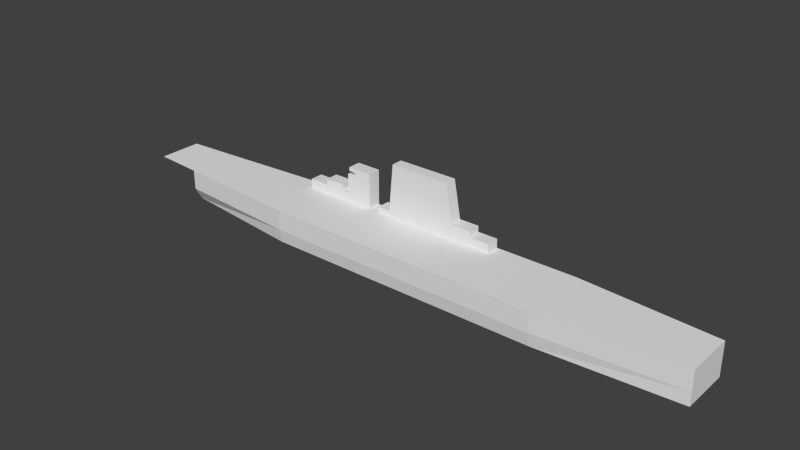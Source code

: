 # Source: lexington_l.blend  (saved by Blender 2.69.0; exported with 4.5.12 LTS)
import bpy
from mathutils import Matrix  # noqa: F401  (used for matrix-valued properties, if any)

bpy.ops.wm.read_factory_settings(use_empty=True)
scene = bpy.context.scene
scene.name = 'Scene'

# ---- collections
col_collection_1 = bpy.data.collections.new('Collection 1'); scene.collection.children.link(col_collection_1)

# ---- materials (node trees are filled in below, after node groups)
mat_material_texture = bpy.data.materials.new('Material Texture')
mat_material_texture.alpha_threshold = 0.0
mat_material_texture.use_transparent_shadow = False
mat_material_texture.roughness = 0.5
mat_material_texture.line_color = (0.0, 0.0, 0.0, 1.0)

# ---- material node trees

# ---- world
world_world = bpy.data.worlds.new('World'); scene.world = world_world
world_world.color = (0.05088, 0.05088, 0.05088)
world_world.use_sun_shadow = False
world_world.sun_shadow_jitter_overblur = 0.0
world_world.cycles.sampling_method = 'MANUAL'
world_world.cycles.sample_map_resolution = 256

# ---- meshes
me_cube_004 = bpy.data.meshes.new('Cube.004')
me_cube_004.from_pydata([(-20.04, 10.0, 15.0), (-20.04, 16.0, 15.0), (36.39, 16.0, 15.0), (36.39, 10.0, 15.0), (-20.04, 10.0, 17.5), (-20.04, 16.0, 17.5), (36.39, 16.0, 19.0), (36.39, 10.0, 19.0), (-13.76, 16.0, 17.5), (27.16, 16.0, 19.0), (27.16, 10.0, 19.0), (-13.76, 10.0, 17.5), (-13.76, 16.0, 21.7), (27.16, 16.0, 21.7), (27.16, 10.0, 21.7), (-13.76, 10.0, 21.7), (18.02, 16.0, 15.0), (18.02, 10.0, 15.0), (18.02, 16.0, 21.7), (18.02, 10.0, 21.7), (-12.54, 15.62, 38.87), (-12.54, 10.38, 38.87), (15.17, 15.62, 38.87), (15.17, 10.38, 38.87), (-58.59, 10.0, 15.0), (-58.59, 16.0, 15.0), (-58.59, 10.0, 19.0), (-58.59, 16.0, 19.0), (-49.36, 10.0, 19.0), (-49.36, 16.0, 19.0), (-49.36, 10.0, 21.7), (-49.36, 16.0, 21.7), (-40.22, 10.0, 19.0), (-40.22, 10.0, 15.0), (-40.22, 16.0, 19.0), (-40.22, 16.0, 15.0), (-40.22, 10.0, 21.7), (-40.22, 16.0, 21.7), (-24.9, 10.0, 15.0), (-24.9, 16.0, 15.0), (-36.93, 16.0, 19.0), (-36.93, 10.0, 19.0), (-24.9, 10.0, 27.7), (-24.9, 16.0, 27.7), (-36.93, 16.0, 27.7), (-36.93, 10.0, 27.7), (-32.99, 10.0, 27.7), (-32.99, 16.0, 27.7), (-24.9, 10.0, 28.98), (-24.9, 16.0, 28.98), (-32.99, 10.0, 28.98), (-32.99, 16.0, 28.98), (-36.13, 10.0, 29.45), (-36.13, 16.0, 29.45), (-24.9, 10.0, 31.02), (-24.9, 16.0, 31.02), (-36.13, 10.0, 31.02), (-36.13, 16.0, 31.02), (-125.0, 0.0, 0.0), (135.0, 11.2, 0.0), (135.0, -11.2, 0.0), (-135.0, -10.0, 15.0), (-135.0, 10.0, 15.0), (135.0, 11.2, 15.0), (135.0, -11.2, 15.0), (0.0, 16.0, 15.0), (0.0, 15.12, 0.0), (0.0, -16.0, 15.0), (0.0, -15.12, 0.0), (-135.0, 0.0, 15.0), (135.0, 0.0, 15.0), (135.0, 0.0, 0.0), (0.0, 0.0, 15.0), (-112.0, 8.229, 0.0), (-112.0, -11.6, 15.0), (-112.0, 11.6, 15.0), (-112.0, -8.229, 0.0), (-112.0, 0.0, 15.0), (73.0, 16.0, 15.0), (73.0, -15.12, 0.0), (73.0, 15.12, 0.0), (73.0, -16.0, 15.0), (73.0, 0.0, 15.0), (-125.0, 0.0, 6.0), (135.0, 11.2, 6.0), (135.0, -11.2, 6.0), (0.0, 16.0, 6.0), (0.0, -16.0, 6.0), (135.0, 0.0, 6.0), (-112.0, -11.6, 6.0), (-112.0, 11.6, 6.0), (73.0, 16.0, 6.0), (73.0, -16.0, 6.0), (-53.0, 15.12, 0.0), (-53.0, -16.0, 15.0), (-53.0, 16.0, 15.0), (-53.0, -15.12, 0.0), (-53.0, 0.0, 15.0), (-53.0, 16.0, 6.0), (-53.0, -16.0, 6.0)], [], [(4, 5, 1, 0), (6, 7, 3, 2), (17, 11, 0), (11, 8, 5, 4), (38, 42, 46), (16, 9, 2), (5, 8, 1), (9, 6, 2), (7, 6, 9, 10), (8, 11, 15, 12), (19, 18, 22, 23), (10, 9, 13, 14), (17, 10, 14, 19), (16, 8, 12, 18), (8, 16, 1), (10, 17, 3), (14, 13, 18, 19), (11, 17, 19, 15), (9, 16, 18, 13), (23, 22, 20, 21), (15, 19, 23, 21), (12, 15, 21, 20), (18, 12, 20, 22), (32, 33, 41), (26, 27, 25, 24), (33, 35, 39, 38), (32, 28, 24, 33), (27, 26, 28, 29), (29, 28, 30, 31), (34, 29, 31, 37), (28, 26, 24), (31, 30, 36, 37), (28, 32, 36, 30), (36, 32, 34, 37), (40, 41, 45, 44), (41, 38, 46, 45), (34, 32, 41, 40), (39, 40, 44, 47), (41, 33, 38), (47, 46, 50, 51), (35, 40, 39), (38, 39, 43, 42), (29, 34, 35, 25), (35, 34, 40), (44, 45, 46, 47), (39, 47, 43), (51, 50, 52, 53), (43, 47, 51, 49), (46, 42, 48, 50), (42, 43, 49, 48), (53, 52, 56, 57), (48, 49, 55, 54), (57, 56, 54, 55), (27, 29, 25), (49, 53, 57, 55), (49, 51, 53), (50, 48, 52), (7, 10, 3), (52, 48, 54, 56), (11, 4, 0), (91, 84, 59, 80), (88, 85, 60, 71), (89, 83, 58, 76), (77, 75, 62, 69), (98, 86, 66, 93), (92, 87, 68, 79), (82, 78, 65, 72), (84, 88, 71, 59), (74, 77, 69, 61), (81, 82, 72, 67), (99, 89, 76, 96), (97, 95, 75, 77), (94, 97, 77, 74), (86, 91, 80, 66), (85, 92, 79, 60), (70, 63, 78, 82), (64, 70, 82, 81), (83, 90, 73, 58), (78, 63, 84, 91), (70, 64, 85, 88), (74, 61, 83, 89), (95, 65, 86, 98), (81, 67, 87, 92), (63, 70, 88, 84), (94, 74, 89, 99), (65, 78, 91, 86), (64, 81, 92, 85), (69, 62, 83), (61, 69, 83), (62, 75, 90, 83), (90, 98, 93, 73), (87, 99, 96, 68), (72, 65, 95, 97), (67, 72, 97, 94), (75, 95, 98, 90), (67, 94, 99, 87)])
_uv = me_cube_004.uv_layers.new(name='UVMap')
_uv.uv.foreach_set('vector', [0.9545, 0.1983, 0.9705, 0.1983, 0.9705, 0.1916, 0.9545, 0.1916, 0.9705, 0.2023, 0.9545, 0.2023, 0.9545, 0.1916, 0.9705, 0.1916, 0.9545, 0.1916, 0.9545, 0.1983, 0.9545, 0.1916, 0.9545, 0.1983, 0.9705, 0.1983, 0.9705, 0.1983, 0.9545, 0.1983, 0.9545, 0.1916, 0.9545, 0.2255, 0.9545, 0.2255, 0.9705, 0.1916, 0.9705, 0.2023, 0.9705, 0.1916, 0.9705, 0.1983, 0.9705, 0.1983, 0.9705, 0.1916, 0.9705, 0.2023, 0.9705, 0.2023, 0.9705, 0.1916, 0.9545, 0.2023, 0.9705, 0.2023, 0.9705, 0.2023, 0.9545, 0.2023, 0.4549, 0.1283, 0.4549, 0.1283, 0.4549, 0.1412, 0.4549, 0.1412, 0.2193, 0.2988, 0.2193, 0.2988, 0.2006, 0.412, 0.2006, 0.412, 0.9545, 0.2023, 0.9705, 0.2023, 0.9705, 0.2095, 0.9545, 0.2095, 0.9545, 0.1916, 0.9545, 0.2023, 0.9545, 0.2095, 0.9545, 0.2095, 0.2193, 0.2546, 0.009864, 0.2711, 0.009864, 0.2988, 0.2193, 0.2988, 0.9705, 0.1983, 0.9705, 0.1916, 0.9705, 0.1916, 0.9545, 0.2023, 0.9545, 0.1916, 0.9545, 0.1916, 0.9545, 0.2095, 0.9705, 0.2095, 0.9705, 0.2095, 0.9545, 0.2095, 0.009864, 0.2711, 0.2193, 0.2546, 0.2193, 0.2988, 0.009864, 0.2988, 0.9705, 0.2023, 0.9705, 0.1916, 0.9705, 0.2095, 0.9705, 0.2095, 0.4192, 0.3892, 0.4192, 0.4108, 0.3052, 0.4108, 0.3052, 0.3892, 0.009864, 0.2988, 0.2193, 0.2988, 0.2006, 0.412, 0.01787, 0.412, 0.009864, 0.2988, 0.009864, 0.2988, 0.01787, 0.412, 0.01787, 0.412, 0.2193, 0.2988, 0.009864, 0.2988, 0.01787, 0.412, 0.2006, 0.412, 0.9545, 0.2023, 0.9545, 0.1916, 0.9545, 0.2023, 0.9545, 0.2023, 0.9705, 0.2023, 0.9705, 0.1916, 0.9545, 0.1916, 0.374, 0.1207, 0.374, 0.1207, 0.4208, 0.1207, 0.4208, 0.1207, 0.9545, 0.2023, 0.9545, 0.2023, 0.9545, 0.1916, 0.9545, 0.1916, 0.9705, 0.2023, 0.9545, 0.2023, 0.9545, 0.2023, 0.9705, 0.2023, 0.9705, 0.2023, 0.9545, 0.2023, 0.9545, 0.2095, 0.9705, 0.2095, 0.9705, 0.2023, 0.9705, 0.2023, 0.9705, 0.2095, 0.9705, 0.2095, 0.9545, 0.2023, 0.9545, 0.2023, 0.9545, 0.1916, 0.9705, 0.2095, 0.9545, 0.2095, 0.9545, 0.2095, 0.9705, 0.2095, 0.9545, 0.2023, 0.9545, 0.2023, 0.9545, 0.2095, 0.9545, 0.2095, 0.9545, 0.2095, 0.9545, 0.2023, 0.9705, 0.2023, 0.9705, 0.2095, 0.9705, 0.2023, 0.9545, 0.2023, 0.9545, 0.2255, 0.9705, 0.2255, 0.9545, 0.2023, 0.9545, 0.1916, 0.9545, 0.2255, 0.9545, 0.2255, 0.9705, 0.2023, 0.9545, 0.2023, 0.9545, 0.2023, 0.9705, 0.2023, 0.9705, 0.1916, 0.9705, 0.2023, 0.9705, 0.2255, 0.9705, 0.2255, 0.9545, 0.2023, 0.9545, 0.1916, 0.9545, 0.1916, 0.9705, 0.2255, 0.9545, 0.2255, 0.9545, 0.2289, 0.9705, 0.2289, 0.9705, 0.1916, 0.9705, 0.2023, 0.9705, 0.1916, 0.9545, 0.1916, 0.9705, 0.1916, 0.9705, 0.2255, 0.9545, 0.2255, 0.9705, 0.2023, 0.9705, 0.2023, 0.9705, 0.1916, 0.9705, 0.1916, 0.9705, 0.1916, 0.9705, 0.2023, 0.9705, 0.2023, 0.9705, 0.2255, 0.9545, 0.2255, 0.9545, 0.2255, 0.9705, 0.2255, 0.9705, 0.1916, 0.9705, 0.2255, 0.9705, 0.2255, 0.9705, 0.2289, 0.9545, 0.2289, 0.9545, 0.2301, 0.9705, 0.2301, 0.9705, 0.2255, 0.9705, 0.2255, 0.9705, 0.2289, 0.9705, 0.2289, 0.9545, 0.2255, 0.9545, 0.2255, 0.9545, 0.2289, 0.9545, 0.2289, 0.9545, 0.2255, 0.9705, 0.2255, 0.9705, 0.2289, 0.9545, 0.2289, 0.9705, 0.2301, 0.9545, 0.2301, 0.9545, 0.2343, 0.9705, 0.2343, 0.9545, 0.2289, 0.9705, 0.2289, 0.9705, 0.2343, 0.9545, 0.2343, 0.9705, 0.2343, 0.9545, 0.2343, 0.9545, 0.2343, 0.9705, 0.2343, 0.9705, 0.2023, 0.9705, 0.2023, 0.9705, 0.1916, 0.9705, 0.2289, 0.9705, 0.2301, 0.9705, 0.2343, 0.9705, 0.2343, 0.9705, 0.2289, 0.9705, 0.2289, 0.9705, 0.2301, 0.9545, 0.2289, 0.9545, 0.2289, 0.9545, 0.2301, 0.9545, 0.2023, 0.9545, 0.2023, 0.9545, 0.1916, 0.9545, 0.2301, 0.9545, 0.2289, 0.9545, 0.2343, 0.9545, 0.2343, 0.9545, 0.1983, 0.9545, 0.1983, 0.9545, 0.1916, 0.7204, 0.09313, 0.9101, 0.09313, 0.9101, 0.07477, 0.7204, 0.07477, 0.9101, 0.09313, 0.9101, 0.09313, 0.9101, 0.07477, 0.9101, 0.07477, 0.1544, 0.09313, 0.1146, 0.09313, 0.1146, 0.07477, 0.1544, 0.07477, 0.1442, 0.8896, 0.1442, 0.9614, 0.001947, 0.9515, 0.001947, 0.8896, 0.3349, 0.09313, 0.497, 0.09313, 0.497, 0.07477, 0.3349, 0.07477, 0.7204, 0.09313, 0.497, 0.09313, 0.497, 0.07477, 0.7204, 0.07477, 0.4525, 0.6714, 0.4525, 0.7703, 0.0008986, 0.7703, 0.0008986, 0.6714, 0.9101, 0.09313, 0.9101, 0.09313, 0.9101, 0.07477, 0.9101, 0.07477, 0.1442, 0.8179, 0.1442, 0.8896, 0.001947, 0.8896, 0.001947, 0.8278, 0.4525, 0.5724, 0.4525, 0.6714, 0.0008986, 0.6714, 0.0008986, 0.5724, 0.3349, 0.09313, 0.1544, 0.09313, 0.1544, 0.07477, 0.3349, 0.07477, 0.5092, 0.8896, 0.5092, 0.9886, 0.1442, 0.9614, 0.1442, 0.8896, 0.5092, 0.7907, 0.5092, 0.8896, 0.1442, 0.8896, 0.1442, 0.8179, 0.497, 0.09313, 0.7204, 0.09313, 0.7204, 0.07477, 0.497, 0.07477, 0.9101, 0.09313, 0.7204, 0.09313, 0.7204, 0.07477, 0.9101, 0.07477, 0.836, 0.6714, 0.836, 0.7406, 0.4525, 0.7703, 0.4525, 0.6714, 0.836, 0.6021, 0.836, 0.6714, 0.4525, 0.6714, 0.4525, 0.5724, 0.1146, 0.09313, 0.1544, 0.09313, 0.1544, 0.07477, 0.1146, 0.07477, 0.7204, 0.1207, 0.9101, 0.1207, 0.9101, 0.09313, 0.7204, 0.09313, 0.9101, 0.1207, 0.9101, 0.1207, 0.9101, 0.09313, 0.9101, 0.09313, 0.1544, 0.1207, 0.08399, 0.1207, 0.1146, 0.09313, 0.1544, 0.09313, 0.3349, 0.1207, 0.497, 0.1207, 0.497, 0.09313, 0.3349, 0.09313, 0.7204, 0.1207, 0.497, 0.1207, 0.497, 0.09313, 0.7204, 0.09313, 0.9101, 0.1207, 0.9101, 0.1207, 0.9101, 0.09313, 0.9101, 0.09313, 0.3349, 0.1207, 0.1544, 0.1207, 0.1544, 0.09313, 0.3349, 0.09313, 0.497, 0.1207, 0.7204, 0.1207, 0.7204, 0.09313, 0.497, 0.09313, 0.9101, 0.1207, 0.7204, 0.1207, 0.7204, 0.09313, 0.9101, 0.09313, 0.08399, 0.1207, 0.08399, 0.1207, 0.1146, 0.09313, 0.08399, 0.1207, 0.08399, 0.1207, 0.1146, 0.09313, 0.08399, 0.1207, 0.1544, 0.1207, 0.1544, 0.09313, 0.1146, 0.09313, 0.1544, 0.09313, 0.3349, 0.09313, 0.3349, 0.07477, 0.1544, 0.07477, 0.497, 0.09313, 0.3349, 0.09313, 0.3349, 0.07477, 0.497, 0.07477, 0.837, 0.8896, 0.837, 0.9886, 0.5092, 0.9886, 0.5092, 0.8896, 0.837, 0.7907, 0.837, 0.8896, 0.5092, 0.8896, 0.5092, 0.7907, 0.1544, 0.1207, 0.3349, 0.1207, 0.3349, 0.09313, 0.1544, 0.09313, 0.497, 0.1207, 0.3349, 0.1207, 0.3349, 0.09313, 0.497, 0.09313])
me_cube_004.materials.append(mat_material_texture)
me_cube_004.use_remesh_preserve_volume = False
me_cube_004.use_remesh_preserve_attributes = False
me_cube_004.use_mirror_vertex_groups = False
me_cube_004.update()

# ---- objects
ob_lexington = bpy.data.objects.new('Lexington', me_cube_004)

# ---- transforms, parenting, visibility, modifiers, constraints
ob_lexington.location = (0.0, 0.0, 0.0)
ob_lexington.lineart.crease_threshold = 0.0

# ---- collection membership
col_collection_1.objects.link(ob_lexington)

# ---- scene / render settings (as saved in the file)
scene.frame_start = 1; scene.frame_end = 250; scene.frame_set(1)
scene.render.engine = 'BLENDER_EEVEE_NEXT'
scene.render.image_settings.compression = 90
scene.render.resolution_percentage = 50
scene.render.dither_intensity = 0.0
scene.cycles.use_denoising = False
scene.cycles.samples = 10
scene.cycles.sampling_pattern = 'TABULATED_SOBOL'
scene.cycles.light_sampling_threshold = 0.0
scene.cycles.use_adaptive_sampling = False
scene.cycles.use_light_tree = False
scene.cycles.blur_glossy = 0.0
scene.cycles.volume_bounces = 1
scene.cycles.pixel_filter_type = 'GAUSSIAN'
scene.cycles.sample_clamp_indirect = 0.0
scene.view_settings.view_transform = 'Standard'
bpy.context.view_layer.update()

# ---- added for rendering (the .blend has no active camera and no usable light): camera, sun
cam_auto = bpy.data.cameras.new('AutoCamera')
cam_auto.lens = 50.0
cam_auto.sensor_width = 36.0
cam_auto.clip_end = 4459.73
ob_auto_camera = bpy.data.objects.new('AutoCamera', cam_auto)
scene.collection.objects.link(ob_auto_camera)
ob_auto_camera.location = (254.117, -304.94, 222.728)
ob_auto_camera.rotation_euler = (1.09748, -7.21219e-08, 0.694738)
scene.camera = ob_auto_camera
light_auto_sun = bpy.data.lights.new('AutoSun', 'SUN')
light_auto_sun.energy = 3.0
light_auto_sun.angle = 0.0523599
ob_auto_sun = bpy.data.objects.new('AutoSun', light_auto_sun)
scene.collection.objects.link(ob_auto_sun)
ob_auto_sun.rotation_euler = (0.872665, 0.174533, 0.523599)
bpy.context.view_layer.update()

